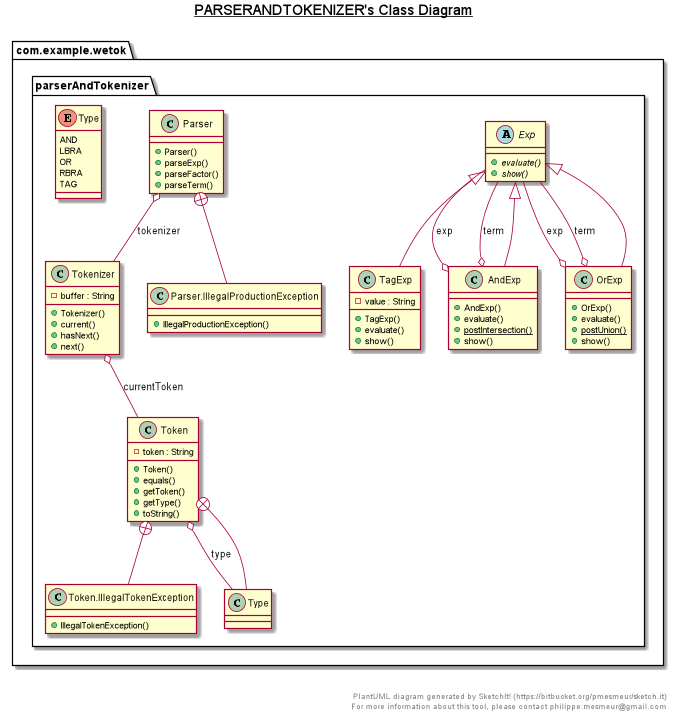

The diagram above was rendered by PlantUML. Its source (embedded in the PNG):
@startuml

title __PARSERANDTOKENIZER's Class Diagram__\n

  namespace com.example.wetok {
    namespace parserAndTokenizer {
      class com.example.wetok.parserAndTokenizer.AndExp {
          + AndExp()
          + evaluate()
          {static} + postIntersection()
          + show()
      }
    }
  }
  

  namespace com.example.wetok {
    namespace parserAndTokenizer {
      abstract class com.example.wetok.parserAndTokenizer.Exp {
          {abstract} + evaluate()
          {abstract} + show()
      }
    }
  }
  

  namespace com.example.wetok {
    namespace parserAndTokenizer {
      class com.example.wetok.parserAndTokenizer.OrExp {
          + OrExp()
          + evaluate()
          {static} + postUnion()
          + show()
      }
    }
  }
  

  namespace com.example.wetok {
    namespace parserAndTokenizer {
      class com.example.wetok.parserAndTokenizer.Parser {
          + Parser()
          + parseExp()
          + parseFactor()
          + parseTerm()
      }
    }
  }
  

  namespace com.example.wetok {
    namespace parserAndTokenizer {
      class com.example.wetok.parserAndTokenizer.Parser.IllegalProductionException {
          + IllegalProductionException()
      }
    }
  }
  

  namespace com.example.wetok {
    namespace parserAndTokenizer {
      class com.example.wetok.parserAndTokenizer.TagExp {
          - value : String
          + TagExp()
          + evaluate()
          + show()
      }
    }
  }
  

  namespace com.example.wetok {
    namespace parserAndTokenizer {
      class com.example.wetok.parserAndTokenizer.Token {
          - token : String
          + Token()
          + equals()
          + getToken()
          + getType()
          + toString()
      }
    }
  }
  

  namespace com.example.wetok {
    namespace parserAndTokenizer {
      class com.example.wetok.parserAndTokenizer.Token.IllegalTokenException {
          + IllegalTokenException()
      }
    }
  }
  

  namespace com.example.wetok {
    namespace parserAndTokenizer {
      enum Type {
        AND
        LBRA
        OR
        RBRA
        TAG
      }
    }
  }
  

  namespace com.example.wetok {
    namespace parserAndTokenizer {
      class com.example.wetok.parserAndTokenizer.Tokenizer {
          - buffer : String
          + Tokenizer()
          + current()
          + hasNext()
          + next()
      }
    }
  }
  

  com.example.wetok.parserAndTokenizer.AndExp -up-|> com.example.wetok.parserAndTokenizer.Exp
  com.example.wetok.parserAndTokenizer.AndExp o-- com.example.wetok.parserAndTokenizer.Exp : exp
  com.example.wetok.parserAndTokenizer.AndExp o-- com.example.wetok.parserAndTokenizer.Exp : term
  com.example.wetok.parserAndTokenizer.OrExp -up-|> com.example.wetok.parserAndTokenizer.Exp
  com.example.wetok.parserAndTokenizer.OrExp o-- com.example.wetok.parserAndTokenizer.Exp : exp
  com.example.wetok.parserAndTokenizer.OrExp o-- com.example.wetok.parserAndTokenizer.Exp : term
  com.example.wetok.parserAndTokenizer.Parser o-- com.example.wetok.parserAndTokenizer.Tokenizer : tokenizer
  com.example.wetok.parserAndTokenizer.Parser +-down- com.example.wetok.parserAndTokenizer.Parser.IllegalProductionException
  com.example.wetok.parserAndTokenizer.TagExp -up-|> com.example.wetok.parserAndTokenizer.Exp
  com.example.wetok.parserAndTokenizer.Token o-- com.example.wetok.parserAndTokenizer.Token.Type : type
  com.example.wetok.parserAndTokenizer.Token +-down- com.example.wetok.parserAndTokenizer.Token.IllegalTokenException
  com.example.wetok.parserAndTokenizer.Token +-down- com.example.wetok.parserAndTokenizer.Token.Type
  com.example.wetok.parserAndTokenizer.Tokenizer o-- com.example.wetok.parserAndTokenizer.Token : currentToken


right footer


PlantUML diagram generated by SketchIt! (https://bitbucket.org/pmesmeur/sketch.it)
For more information about this tool, please contact philippe.mesmeur@gmail.com
endfooter

@enduml